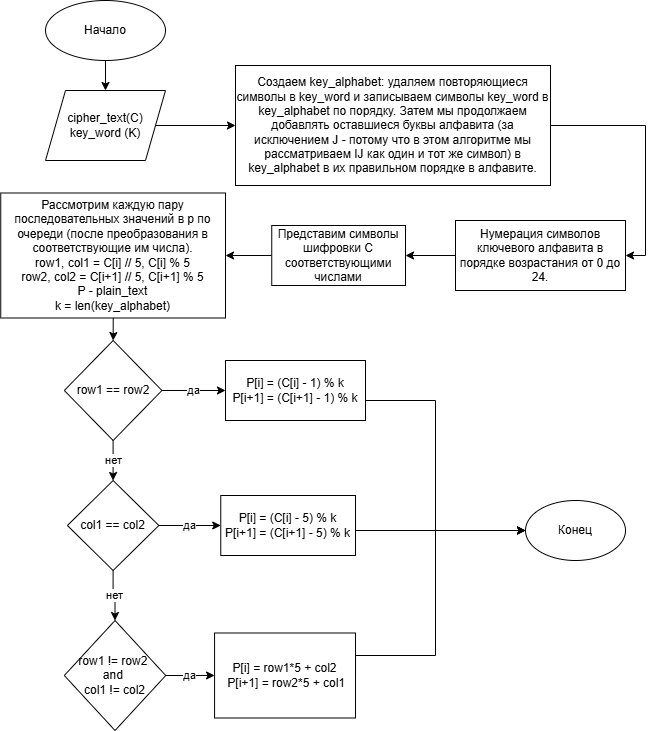

The diagram above was exported from draw.io. Its source (the exported page's mxGraphModel, read from the mxfile embedded in the PNG):
<mxGraphModel dx="1434" dy="744" grid="1" gridSize="10" guides="1" tooltips="1" connect="1" arrows="1" fold="1" page="1" pageScale="1" pageWidth="850" pageHeight="1100" math="0" shadow="0">
  <root>
    <mxCell id="0" />
    <mxCell id="1" parent="0" />
    <mxCell id="GmxLZgTTMAjBJW8Z0QpW-1" style="edgeStyle=orthogonalEdgeStyle;rounded=0;orthogonalLoop=1;jettySize=auto;html=1;entryX=0.5;entryY=0;entryDx=0;entryDy=0;" edge="1" parent="1" source="GmxLZgTTMAjBJW8Z0QpW-2" target="GmxLZgTTMAjBJW8Z0QpW-4">
      <mxGeometry relative="1" as="geometry" />
    </mxCell>
    <mxCell id="GmxLZgTTMAjBJW8Z0QpW-2" value="Начало" style="ellipse;whiteSpace=wrap;html=1;" vertex="1" parent="1">
      <mxGeometry x="150" y="40" width="120" height="60" as="geometry" />
    </mxCell>
    <mxCell id="GmxLZgTTMAjBJW8Z0QpW-15" style="edgeStyle=orthogonalEdgeStyle;rounded=0;orthogonalLoop=1;jettySize=auto;html=1;exitX=1;exitY=0.5;exitDx=0;exitDy=0;" edge="1" parent="1" source="GmxLZgTTMAjBJW8Z0QpW-4" target="GmxLZgTTMAjBJW8Z0QpW-9">
      <mxGeometry relative="1" as="geometry" />
    </mxCell>
    <mxCell id="GmxLZgTTMAjBJW8Z0QpW-4" value="cipher_text(C)&lt;div&gt;key_word (K)&lt;/div&gt;" style="shape=parallelogram;perimeter=parallelogramPerimeter;whiteSpace=wrap;html=1;fixedSize=1;" vertex="1" parent="1">
      <mxGeometry x="150" y="130" width="120" height="70" as="geometry" />
    </mxCell>
    <mxCell id="GmxLZgTTMAjBJW8Z0QpW-5" value="Конец" style="ellipse;whiteSpace=wrap;html=1;" vertex="1" parent="1">
      <mxGeometry x="630" y="540" width="100" height="60" as="geometry" />
    </mxCell>
    <mxCell id="GmxLZgTTMAjBJW8Z0QpW-17" value="" style="edgeStyle=orthogonalEdgeStyle;rounded=0;orthogonalLoop=1;jettySize=auto;html=1;" edge="1" parent="1" source="GmxLZgTTMAjBJW8Z0QpW-7" target="GmxLZgTTMAjBJW8Z0QpW-16">
      <mxGeometry relative="1" as="geometry" />
    </mxCell>
    <mxCell id="GmxLZgTTMAjBJW8Z0QpW-7" value="Нумерация символов ключевого алфавита в порядке возрастания от 0 до 24." style="whiteSpace=wrap;html=1;" vertex="1" parent="1">
      <mxGeometry x="560" y="260" width="170" height="70" as="geometry" />
    </mxCell>
    <mxCell id="GmxLZgTTMAjBJW8Z0QpW-18" style="edgeStyle=orthogonalEdgeStyle;rounded=0;orthogonalLoop=1;jettySize=auto;html=1;exitX=1;exitY=0.5;exitDx=0;exitDy=0;entryX=1;entryY=0.5;entryDx=0;entryDy=0;" edge="1" parent="1" source="GmxLZgTTMAjBJW8Z0QpW-9" target="GmxLZgTTMAjBJW8Z0QpW-7">
      <mxGeometry relative="1" as="geometry" />
    </mxCell>
    <mxCell id="GmxLZgTTMAjBJW8Z0QpW-9" value="Создаем key_alphabet: удаляем повторяющиеся символы в key_word и записываем символы key_word в key_alphabet по порядку. Затем мы продолжаем добавлять оставшиеся буквы алфавита (за исключением J - потому что в этом алгоритме мы рассматриваем IJ как один и тот же символ) в key_alphabet в их правильном порядке в алфавите." style="whiteSpace=wrap;html=1;" vertex="1" parent="1">
      <mxGeometry x="340" y="105" width="315" height="120" as="geometry" />
    </mxCell>
    <mxCell id="GmxLZgTTMAjBJW8Z0QpW-20" value="" style="edgeStyle=orthogonalEdgeStyle;rounded=0;orthogonalLoop=1;jettySize=auto;html=1;" edge="1" parent="1" source="GmxLZgTTMAjBJW8Z0QpW-16" target="GmxLZgTTMAjBJW8Z0QpW-19">
      <mxGeometry relative="1" as="geometry" />
    </mxCell>
    <mxCell id="GmxLZgTTMAjBJW8Z0QpW-16" value="Представим символы шифровки C соответствующими числами" style="whiteSpace=wrap;html=1;" vertex="1" parent="1">
      <mxGeometry x="376.25" y="265" width="133.75" height="60" as="geometry" />
    </mxCell>
    <mxCell id="GmxLZgTTMAjBJW8Z0QpW-24" value="" style="edgeStyle=orthogonalEdgeStyle;rounded=0;orthogonalLoop=1;jettySize=auto;html=1;" edge="1" parent="1" source="GmxLZgTTMAjBJW8Z0QpW-19" target="GmxLZgTTMAjBJW8Z0QpW-23">
      <mxGeometry relative="1" as="geometry" />
    </mxCell>
    <mxCell id="GmxLZgTTMAjBJW8Z0QpW-19" value="&lt;div&gt;Рассмотрим каждую пару последовательных значений в p по очереди (после преобразования в соответствующие им числа).&lt;/div&gt;&lt;div&gt;row1, col1 = C[i] // 5, C[i] % 5&lt;/div&gt;&lt;div&gt;row2, col2 = C[i+1] // 5, C[i+1] % 5&lt;/div&gt;&lt;div&gt;P - plain_text&lt;/div&gt;&lt;div&gt;k = len(&lt;span style=&quot;background-color: transparent; color: light-dark(rgb(0, 0, 0), rgb(255, 255, 255));&quot;&gt;key_alphabet)&lt;/span&gt;&lt;/div&gt;" style="whiteSpace=wrap;html=1;" vertex="1" parent="1">
      <mxGeometry x="105.25" y="232.5" width="224.75" height="125" as="geometry" />
    </mxCell>
    <mxCell id="GmxLZgTTMAjBJW8Z0QpW-26" value="дa" style="edgeStyle=orthogonalEdgeStyle;rounded=0;orthogonalLoop=1;jettySize=auto;html=1;" edge="1" parent="1" source="GmxLZgTTMAjBJW8Z0QpW-23" target="GmxLZgTTMAjBJW8Z0QpW-25">
      <mxGeometry relative="1" as="geometry" />
    </mxCell>
    <mxCell id="GmxLZgTTMAjBJW8Z0QpW-28" value="нет" style="edgeStyle=orthogonalEdgeStyle;rounded=0;orthogonalLoop=1;jettySize=auto;html=1;" edge="1" parent="1" source="GmxLZgTTMAjBJW8Z0QpW-23" target="GmxLZgTTMAjBJW8Z0QpW-27">
      <mxGeometry relative="1" as="geometry" />
    </mxCell>
    <mxCell id="GmxLZgTTMAjBJW8Z0QpW-23" value="row1 == row2" style="rhombus;whiteSpace=wrap;html=1;" vertex="1" parent="1">
      <mxGeometry x="168.81" y="380" width="97.63" height="100" as="geometry" />
    </mxCell>
    <mxCell id="GmxLZgTTMAjBJW8Z0QpW-36" style="edgeStyle=orthogonalEdgeStyle;rounded=0;orthogonalLoop=1;jettySize=auto;html=1;entryX=0;entryY=0.5;entryDx=0;entryDy=0;" edge="1" parent="1" source="GmxLZgTTMAjBJW8Z0QpW-25" target="GmxLZgTTMAjBJW8Z0QpW-5">
      <mxGeometry relative="1" as="geometry">
        <Array as="points">
          <mxPoint x="540" y="440" />
          <mxPoint x="540" y="570" />
        </Array>
      </mxGeometry>
    </mxCell>
    <mxCell id="GmxLZgTTMAjBJW8Z0QpW-25" value="P[i] = (C[i] - 1) % k&lt;div&gt;P[i+1] = (C[i+1] - 1) % k&lt;/div&gt;" style="whiteSpace=wrap;html=1;" vertex="1" parent="1">
      <mxGeometry x="330" y="400" width="140" height="60" as="geometry" />
    </mxCell>
    <mxCell id="GmxLZgTTMAjBJW8Z0QpW-30" value="да" style="edgeStyle=orthogonalEdgeStyle;rounded=0;orthogonalLoop=1;jettySize=auto;html=1;" edge="1" parent="1" source="GmxLZgTTMAjBJW8Z0QpW-27" target="GmxLZgTTMAjBJW8Z0QpW-29">
      <mxGeometry relative="1" as="geometry" />
    </mxCell>
    <mxCell id="GmxLZgTTMAjBJW8Z0QpW-32" value="нет" style="edgeStyle=orthogonalEdgeStyle;rounded=0;orthogonalLoop=1;jettySize=auto;html=1;" edge="1" parent="1" source="GmxLZgTTMAjBJW8Z0QpW-27" target="GmxLZgTTMAjBJW8Z0QpW-31">
      <mxGeometry relative="1" as="geometry" />
    </mxCell>
    <mxCell id="GmxLZgTTMAjBJW8Z0QpW-27" value="col1 == col2" style="rhombus;whiteSpace=wrap;html=1;" vertex="1" parent="1">
      <mxGeometry x="171.9" y="520" width="91.44" height="90" as="geometry" />
    </mxCell>
    <mxCell id="GmxLZgTTMAjBJW8Z0QpW-37" style="edgeStyle=orthogonalEdgeStyle;rounded=0;orthogonalLoop=1;jettySize=auto;html=1;exitX=1;exitY=0.5;exitDx=0;exitDy=0;" edge="1" parent="1" source="GmxLZgTTMAjBJW8Z0QpW-29" target="GmxLZgTTMAjBJW8Z0QpW-5">
      <mxGeometry relative="1" as="geometry">
        <Array as="points">
          <mxPoint x="460" y="570" />
        </Array>
      </mxGeometry>
    </mxCell>
    <mxCell id="GmxLZgTTMAjBJW8Z0QpW-29" value="P[i] = (C[i] - 5) % k&lt;div&gt;&lt;span style=&quot;background-color: transparent; color: light-dark(rgb(0, 0, 0), rgb(255, 255, 255));&quot;&gt;P[i+1] = (C[i+1] - 5) % k&lt;/span&gt;&lt;/div&gt;" style="whiteSpace=wrap;html=1;" vertex="1" parent="1">
      <mxGeometry x="325.26" y="535" width="134.75" height="60" as="geometry" />
    </mxCell>
    <mxCell id="GmxLZgTTMAjBJW8Z0QpW-34" value="да" style="edgeStyle=orthogonalEdgeStyle;rounded=0;orthogonalLoop=1;jettySize=auto;html=1;" edge="1" parent="1" source="GmxLZgTTMAjBJW8Z0QpW-31" target="GmxLZgTTMAjBJW8Z0QpW-33">
      <mxGeometry relative="1" as="geometry" />
    </mxCell>
    <mxCell id="GmxLZgTTMAjBJW8Z0QpW-31" value="row1 != row2&amp;nbsp;&lt;div&gt;and&amp;nbsp;&lt;/div&gt;&lt;div&gt;col1 != col2&lt;/div&gt;" style="rhombus;whiteSpace=wrap;html=1;" vertex="1" parent="1">
      <mxGeometry x="168.81" y="660" width="101.44" height="110" as="geometry" />
    </mxCell>
    <mxCell id="GmxLZgTTMAjBJW8Z0QpW-38" style="edgeStyle=orthogonalEdgeStyle;rounded=0;orthogonalLoop=1;jettySize=auto;html=1;exitX=1;exitY=0.5;exitDx=0;exitDy=0;entryX=0;entryY=0.5;entryDx=0;entryDy=0;" edge="1" parent="1" source="GmxLZgTTMAjBJW8Z0QpW-33" target="GmxLZgTTMAjBJW8Z0QpW-5">
      <mxGeometry relative="1" as="geometry">
        <Array as="points">
          <mxPoint x="540" y="695" />
          <mxPoint x="540" y="570" />
        </Array>
      </mxGeometry>
    </mxCell>
    <mxCell id="GmxLZgTTMAjBJW8Z0QpW-33" value="P[i] = row1*5 + col2&lt;div&gt;&amp;nbsp;P[i+1] = row2*5 + col1&lt;/div&gt;" style="whiteSpace=wrap;html=1;" vertex="1" parent="1">
      <mxGeometry x="319.07" y="672.5" width="140.94" height="85" as="geometry" />
    </mxCell>
  </root>
</mxGraphModel>